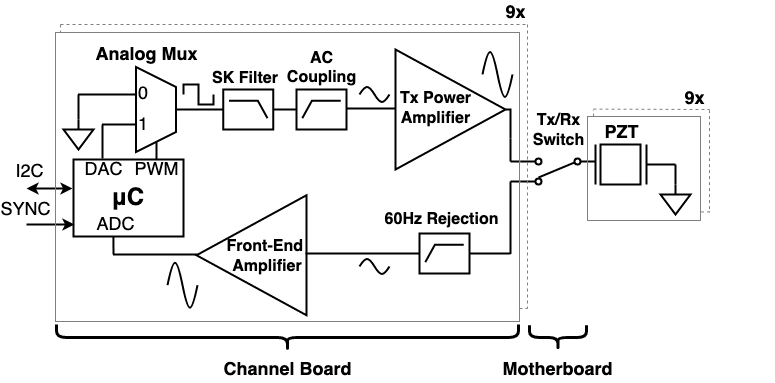

The diagram above was exported from draw.io. Its source (the exported page's mxGraphModel, read from the mxfile embedded in the PNG):
<mxGraphModel dx="847" dy="506" grid="1" gridSize="1" guides="1" tooltips="1" connect="1" arrows="1" fold="1" page="1" pageScale="1" pageWidth="2000" pageHeight="2000" math="0" shadow="0">
  <root>
    <mxCell id="0" />
    <mxCell id="1" parent="0" />
    <mxCell id="DG5CKvGOfUJk9i-rJw4s-82" style="edgeStyle=orthogonalEdgeStyle;rounded=0;orthogonalLoop=1;jettySize=auto;html=1;exitX=1;exitY=0.5;exitDx=0;exitDy=0;fontSize=14;endArrow=none;endFill=0;strokeWidth=2;" parent="1" source="DG5CKvGOfUJk9i-rJw4s-76" edge="1">
      <mxGeometry relative="1" as="geometry">
        <mxPoint x="677" y="149" as="targetPoint" />
      </mxGeometry>
    </mxCell>
    <mxCell id="DG5CKvGOfUJk9i-rJw4s-76" value="" style="triangle;whiteSpace=wrap;html=1;fontSize=14;rotation=0;strokeWidth=2;" parent="1" vertex="1">
      <mxGeometry x="562" y="60" width="110" height="120" as="geometry" />
    </mxCell>
    <mxCell id="DG5CKvGOfUJk9i-rJw4s-68" value="" style="triangle;whiteSpace=wrap;html=1;fontSize=14;rotation=-180;strokeWidth=2;" parent="1" vertex="1">
      <mxGeometry x="363" y="205.75" width="110" height="120" as="geometry" />
    </mxCell>
    <mxCell id="DG5CKvGOfUJk9i-rJw4s-2" value="&lt;b&gt;&lt;font style=&quot;font-size: 24px&quot;&gt;μC&lt;/font&gt;&lt;/b&gt;" style="rounded=0;whiteSpace=wrap;html=1;strokeWidth=2;" parent="1" vertex="1">
      <mxGeometry x="240" y="170" width="110" height="77" as="geometry" />
    </mxCell>
    <mxCell id="DG5CKvGOfUJk9i-rJw4s-5" value="&lt;font style=&quot;font-size: 18px&quot;&gt;I2C&lt;/font&gt;" style="text;html=1;align=center;verticalAlign=middle;resizable=0;points=[];autosize=1;strokeColor=none;fillColor=none;strokeWidth=2;" parent="1" vertex="1">
      <mxGeometry x="176" y="172" width="39" height="21" as="geometry" />
    </mxCell>
    <mxCell id="DG5CKvGOfUJk9i-rJw4s-8" value="" style="endArrow=classic;startArrow=classic;html=1;rounded=0;strokeWidth=2;" parent="1" edge="1">
      <mxGeometry width="50" height="50" relative="1" as="geometry">
        <mxPoint x="193" y="199" as="sourcePoint" />
        <mxPoint x="239" y="199" as="targetPoint" />
      </mxGeometry>
    </mxCell>
    <mxCell id="DG5CKvGOfUJk9i-rJw4s-11" value="" style="pointerEvents=1;verticalLabelPosition=bottom;shadow=0;dashed=0;align=center;html=1;verticalAlign=top;shape=mxgraph.electrical.signal_sources.signal_ground;strokeWidth=2;" parent="1" vertex="1">
      <mxGeometry x="230" y="130" width="30" height="30" as="geometry" />
    </mxCell>
    <mxCell id="DG5CKvGOfUJk9i-rJw4s-15" value="&lt;font style=&quot;font-size: 18px&quot;&gt;DAC&lt;/font&gt;" style="text;html=1;align=center;verticalAlign=middle;resizable=0;points=[];autosize=1;strokeColor=none;fillColor=none;strokeWidth=2;" parent="1" vertex="1">
      <mxGeometry x="245" y="170" width="49" height="21" as="geometry" />
    </mxCell>
    <mxCell id="DG5CKvGOfUJk9i-rJw4s-83" style="edgeStyle=orthogonalEdgeStyle;rounded=0;orthogonalLoop=1;jettySize=auto;html=1;exitX=0;exitY=0.5;exitDx=0;exitDy=0;exitPerimeter=0;entryX=0.5;entryY=0;entryDx=0;entryDy=0;fontSize=14;endArrow=none;endFill=0;strokeWidth=2;" parent="1" source="DG5CKvGOfUJk9i-rJw4s-19" target="DG5CKvGOfUJk9i-rJw4s-78" edge="1">
      <mxGeometry relative="1" as="geometry" />
    </mxCell>
    <mxCell id="DG5CKvGOfUJk9i-rJw4s-19" value="" style="verticalLabelPosition=bottom;shadow=0;dashed=0;align=center;html=1;verticalAlign=top;shape=mxgraph.electrical.logic_gates.lowpass_filter;fontSize=10;strokeWidth=2;" parent="1" vertex="1">
      <mxGeometry x="389.75" y="100" width="50" height="40" as="geometry" />
    </mxCell>
    <mxCell id="DG5CKvGOfUJk9i-rJw4s-21" value="&lt;b&gt;&lt;font style=&quot;font-size: 16px&quot;&gt;SK Filter&lt;/font&gt;&lt;/b&gt;" style="text;html=1;strokeColor=none;fillColor=none;align=center;verticalAlign=middle;whiteSpace=wrap;rounded=0;fontSize=10;strokeWidth=2;" parent="1" vertex="1">
      <mxGeometry x="378" y="77.5" width="67.5" height="23.5" as="geometry" />
    </mxCell>
    <mxCell id="DG5CKvGOfUJk9i-rJw4s-26" value="&lt;div style=&quot;font-size: 16px&quot;&gt;&lt;b&gt;&lt;font style=&quot;font-size: 16px&quot;&gt;Tx Power&lt;/font&gt;&lt;/b&gt;&lt;/div&gt;&lt;div style=&quot;font-size: 16px&quot;&gt;&lt;b&gt;&lt;font style=&quot;font-size: 16px&quot;&gt;Amplifier&lt;/font&gt;&lt;/b&gt;&lt;/div&gt;" style="text;html=1;strokeColor=none;fillColor=none;align=center;verticalAlign=middle;whiteSpace=wrap;rounded=0;fontSize=10;strokeWidth=2;" parent="1" vertex="1">
      <mxGeometry x="564" y="102" width="77" height="34" as="geometry" />
    </mxCell>
    <mxCell id="DG5CKvGOfUJk9i-rJw4s-27" value="" style="pointerEvents=1;verticalLabelPosition=bottom;shadow=0;dashed=0;align=center;html=1;verticalAlign=top;shape=mxgraph.electrical.waveforms.square_wave;fontSize=10;strokeWidth=2;" parent="1" vertex="1">
      <mxGeometry x="350" y="95" width="30" height="20" as="geometry" />
    </mxCell>
    <mxCell id="DG5CKvGOfUJk9i-rJw4s-34" value="" style="pointerEvents=1;verticalLabelPosition=bottom;shadow=0;dashed=0;align=center;html=1;verticalAlign=top;shape=mxgraph.electrical.waveforms.sine_wave;fontSize=10;strokeWidth=2;" parent="1" vertex="1">
      <mxGeometry x="526" y="95" width="30" height="20" as="geometry" />
    </mxCell>
    <mxCell id="DG5CKvGOfUJk9i-rJw4s-35" value="" style="pointerEvents=1;verticalLabelPosition=bottom;shadow=0;dashed=0;align=center;html=1;verticalAlign=top;shape=mxgraph.electrical.waveforms.sine_wave;fontSize=10;strokeWidth=2;" parent="1" vertex="1">
      <mxGeometry x="649" y="55" width="30" height="60" as="geometry" />
    </mxCell>
    <mxCell id="DG5CKvGOfUJk9i-rJw4s-37" value="" style="pointerEvents=1;verticalLabelPosition=bottom;shadow=0;dashed=0;align=center;html=1;verticalAlign=top;shape=mxgraph.electrical.electro-mechanical.2-way_switch;fontSize=10;rotation=-180;strokeWidth=2;" parent="1" vertex="1">
      <mxGeometry x="687" y="169" width="75" height="26" as="geometry" />
    </mxCell>
    <mxCell id="DG5CKvGOfUJk9i-rJw4s-41" value="" style="endArrow=none;html=1;rounded=0;fontSize=10;strokeWidth=2;" parent="1" edge="1">
      <mxGeometry width="50" height="50" relative="1" as="geometry">
        <mxPoint x="762" y="195" as="sourcePoint" />
        <mxPoint x="762" y="155" as="targetPoint" />
      </mxGeometry>
    </mxCell>
    <mxCell id="DG5CKvGOfUJk9i-rJw4s-42" value="" style="rounded=0;whiteSpace=wrap;html=1;fontSize=10;strokeWidth=2;" parent="1" vertex="1">
      <mxGeometry x="767" y="155" width="40" height="40" as="geometry" />
    </mxCell>
    <mxCell id="DG5CKvGOfUJk9i-rJw4s-43" value="" style="endArrow=none;html=1;rounded=0;fontSize=10;strokeWidth=2;" parent="1" edge="1">
      <mxGeometry width="50" height="50" relative="1" as="geometry">
        <mxPoint x="813" y="195" as="sourcePoint" />
        <mxPoint x="813" y="155" as="targetPoint" />
      </mxGeometry>
    </mxCell>
    <mxCell id="DG5CKvGOfUJk9i-rJw4s-44" value="&lt;b&gt;&lt;font style=&quot;font-size: 18px&quot;&gt;PZT&lt;/font&gt;&lt;/b&gt;" style="text;html=1;align=center;verticalAlign=middle;resizable=0;points=[];autosize=1;strokeColor=none;fillColor=none;fontSize=10;strokeWidth=2;" parent="1" vertex="1">
      <mxGeometry x="765" y="134" width="45" height="20" as="geometry" />
    </mxCell>
    <mxCell id="DG5CKvGOfUJk9i-rJw4s-46" style="edgeStyle=orthogonalEdgeStyle;rounded=0;orthogonalLoop=1;jettySize=auto;html=1;exitX=0.5;exitY=0;exitDx=0;exitDy=0;exitPerimeter=0;fontSize=10;endArrow=none;endFill=0;strokeWidth=2;" parent="1" source="DG5CKvGOfUJk9i-rJw4s-45" edge="1">
      <mxGeometry relative="1" as="geometry">
        <mxPoint x="842" y="175" as="targetPoint" />
      </mxGeometry>
    </mxCell>
    <mxCell id="DG5CKvGOfUJk9i-rJw4s-45" value="" style="pointerEvents=1;verticalLabelPosition=bottom;shadow=0;dashed=0;align=center;html=1;verticalAlign=top;shape=mxgraph.electrical.signal_sources.signal_ground;fontSize=10;strokeWidth=2;" parent="1" vertex="1">
      <mxGeometry x="827" y="195" width="30" height="30" as="geometry" />
    </mxCell>
    <mxCell id="DG5CKvGOfUJk9i-rJw4s-47" value="" style="endArrow=none;html=1;rounded=0;fontSize=10;strokeWidth=2;" parent="1" edge="1">
      <mxGeometry width="50" height="50" relative="1" as="geometry">
        <mxPoint x="813" y="175" as="sourcePoint" />
        <mxPoint x="842" y="175" as="targetPoint" />
      </mxGeometry>
    </mxCell>
    <mxCell id="DG5CKvGOfUJk9i-rJw4s-50" value="&lt;div style=&quot;font-size: 16px&quot;&gt;&lt;b&gt;&lt;font style=&quot;font-size: 16px&quot;&gt;Front-End&amp;nbsp;&lt;/font&gt;&lt;/b&gt;&lt;/div&gt;&lt;div style=&quot;font-size: 16px&quot;&gt;&lt;b&gt;&lt;font style=&quot;font-size: 16px&quot;&gt;Amplifier&lt;/font&gt;&lt;/b&gt;&lt;/div&gt;" style="text;html=1;strokeColor=none;fillColor=none;align=center;verticalAlign=middle;whiteSpace=wrap;rounded=0;fontSize=10;strokeWidth=2;" parent="1" vertex="1">
      <mxGeometry x="392" y="245" width="84" height="43.75" as="geometry" />
    </mxCell>
    <mxCell id="DG5CKvGOfUJk9i-rJw4s-54" value="" style="verticalLabelPosition=bottom;shadow=0;dashed=0;align=center;html=1;verticalAlign=top;shape=mxgraph.electrical.logic_gates.highpass_filter;fontSize=10;strokeWidth=2;" parent="1" vertex="1">
      <mxGeometry x="586" y="244" width="50" height="40" as="geometry" />
    </mxCell>
    <mxCell id="DG5CKvGOfUJk9i-rJw4s-59" value="&lt;font style=&quot;font-size: 18px&quot;&gt;ADC&lt;/font&gt;" style="text;html=1;align=center;verticalAlign=middle;resizable=0;points=[];autosize=1;strokeColor=none;fillColor=none;fontSize=10;strokeWidth=2;" parent="1" vertex="1">
      <mxGeometry x="257" y="226" width="49" height="20" as="geometry" />
    </mxCell>
    <mxCell id="DG5CKvGOfUJk9i-rJw4s-60" value="&lt;b&gt;&lt;font style=&quot;font-size: 16px&quot;&gt;60Hz Rejection&lt;/font&gt;&lt;/b&gt;" style="text;html=1;align=center;verticalAlign=middle;resizable=0;points=[];autosize=1;strokeColor=none;fillColor=none;fontSize=10;strokeWidth=2;" parent="1" vertex="1">
      <mxGeometry x="545" y="220" width="125" height="19" as="geometry" />
    </mxCell>
    <mxCell id="DG5CKvGOfUJk9i-rJw4s-63" value="" style="endArrow=none;html=1;rounded=0;fontSize=10;entryX=0.363;entryY=0.999;entryDx=0;entryDy=0;entryPerimeter=0;strokeWidth=2;" parent="1" target="DG5CKvGOfUJk9i-rJw4s-2" edge="1">
      <mxGeometry width="50" height="50" relative="1" as="geometry">
        <mxPoint x="280" y="265" as="sourcePoint" />
        <mxPoint x="290" y="250" as="targetPoint" />
      </mxGeometry>
    </mxCell>
    <mxCell id="DG5CKvGOfUJk9i-rJw4s-64" value="&lt;b style=&quot;font-size: 16px&quot;&gt;Tx/Rx&lt;br&gt;Switch&lt;/b&gt;" style="text;html=1;align=center;verticalAlign=middle;resizable=0;points=[];autosize=1;strokeColor=none;fillColor=none;fontSize=10;strokeWidth=2;" parent="1" vertex="1">
      <mxGeometry x="693.5" y="124" width="63" height="33" as="geometry" />
    </mxCell>
    <mxCell id="DG5CKvGOfUJk9i-rJw4s-65" value="" style="pointerEvents=1;verticalLabelPosition=bottom;shadow=0;dashed=0;align=center;html=1;verticalAlign=top;shape=mxgraph.electrical.waveforms.sine_wave;fontSize=10;strokeWidth=2;" parent="1" vertex="1">
      <mxGeometry x="526" y="267" width="30" height="20" as="geometry" />
    </mxCell>
    <mxCell id="DG5CKvGOfUJk9i-rJw4s-66" value="" style="pointerEvents=1;verticalLabelPosition=bottom;shadow=0;dashed=0;align=center;html=1;verticalAlign=top;shape=mxgraph.electrical.waveforms.sine_wave;fontSize=10;strokeWidth=2;" parent="1" vertex="1">
      <mxGeometry x="334" y="265.75" width="30" height="60" as="geometry" />
    </mxCell>
    <mxCell id="DG5CKvGOfUJk9i-rJw4s-72" value="" style="endArrow=none;html=1;rounded=0;fontSize=14;strokeWidth=2;" parent="1" edge="1">
      <mxGeometry width="50" height="50" relative="1" as="geometry">
        <mxPoint x="472" y="264" as="sourcePoint" />
        <mxPoint x="586" y="264" as="targetPoint" />
      </mxGeometry>
    </mxCell>
    <mxCell id="DG5CKvGOfUJk9i-rJw4s-78" value="" style="shape=trapezoid;perimeter=trapezoidPerimeter;whiteSpace=wrap;html=1;fixedSize=1;fontSize=14;rotation=90;strokeWidth=2;" parent="1" vertex="1">
      <mxGeometry x="280" y="100" width="85" height="40" as="geometry" />
    </mxCell>
    <mxCell id="DG5CKvGOfUJk9i-rJw4s-79" value="" style="endArrow=none;html=1;rounded=0;fontSize=14;strokeWidth=2;" parent="1" edge="1">
      <mxGeometry width="50" height="50" relative="1" as="geometry">
        <mxPoint x="323" y="170" as="sourcePoint" />
        <mxPoint x="323" y="152" as="targetPoint" />
      </mxGeometry>
    </mxCell>
    <mxCell id="DG5CKvGOfUJk9i-rJw4s-80" value="" style="endArrow=none;html=1;rounded=0;fontSize=14;strokeWidth=2;" parent="1" edge="1">
      <mxGeometry width="50" height="50" relative="1" as="geometry">
        <mxPoint x="512" y="119" as="sourcePoint" />
        <mxPoint x="562" y="119" as="targetPoint" />
      </mxGeometry>
    </mxCell>
    <mxCell id="DG5CKvGOfUJk9i-rJw4s-84" value="" style="endArrow=none;html=1;rounded=0;fontSize=14;strokeWidth=2;" parent="1" edge="1">
      <mxGeometry width="50" height="50" relative="1" as="geometry">
        <mxPoint x="244.5" y="105" as="sourcePoint" />
        <mxPoint x="303" y="105" as="targetPoint" />
      </mxGeometry>
    </mxCell>
    <mxCell id="DG5CKvGOfUJk9i-rJw4s-85" value="" style="endArrow=none;html=1;rounded=0;fontSize=14;strokeWidth=2;" parent="1" edge="1">
      <mxGeometry width="50" height="50" relative="1" as="geometry">
        <mxPoint x="268.5" y="135" as="sourcePoint" />
        <mxPoint x="303" y="135" as="targetPoint" />
      </mxGeometry>
    </mxCell>
    <mxCell id="DG5CKvGOfUJk9i-rJw4s-87" value="" style="endArrow=none;html=1;rounded=0;fontSize=14;exitX=0.5;exitY=0;exitDx=0;exitDy=0;exitPerimeter=0;strokeWidth=2;" parent="1" source="DG5CKvGOfUJk9i-rJw4s-11" edge="1">
      <mxGeometry width="50" height="50" relative="1" as="geometry">
        <mxPoint x="230" y="150" as="sourcePoint" />
        <mxPoint x="245" y="105" as="targetPoint" />
      </mxGeometry>
    </mxCell>
    <mxCell id="DG5CKvGOfUJk9i-rJw4s-88" value="&lt;font style=&quot;font-size: 18px&quot;&gt;PWM&lt;/font&gt;" style="text;html=1;align=center;verticalAlign=middle;resizable=0;points=[];autosize=1;strokeColor=none;fillColor=none;strokeWidth=2;" parent="1" vertex="1">
      <mxGeometry x="295.5" y="170" width="55" height="21" as="geometry" />
    </mxCell>
    <mxCell id="DG5CKvGOfUJk9i-rJw4s-89" value="" style="endArrow=none;html=1;rounded=0;fontSize=14;strokeWidth=2;" parent="1" edge="1">
      <mxGeometry width="50" height="50" relative="1" as="geometry">
        <mxPoint x="279.5" y="265" as="sourcePoint" />
        <mxPoint x="364" y="265" as="targetPoint" />
      </mxGeometry>
    </mxCell>
    <mxCell id="DG5CKvGOfUJk9i-rJw4s-90" value="" style="endArrow=none;html=1;rounded=0;fontSize=14;entryX=1;entryY=0.885;entryDx=0;entryDy=0;entryPerimeter=0;strokeWidth=2;" parent="1" target="DG5CKvGOfUJk9i-rJw4s-37" edge="1">
      <mxGeometry width="50" height="50" relative="1" as="geometry">
        <mxPoint x="677" y="172" as="sourcePoint" />
        <mxPoint x="687" y="159" as="targetPoint" />
      </mxGeometry>
    </mxCell>
    <mxCell id="DG5CKvGOfUJk9i-rJw4s-91" value="" style="endArrow=none;html=1;rounded=0;fontSize=14;strokeWidth=2;" parent="1" edge="1">
      <mxGeometry width="50" height="50" relative="1" as="geometry">
        <mxPoint x="677" y="149" as="sourcePoint" />
        <mxPoint x="677" y="172" as="targetPoint" />
      </mxGeometry>
    </mxCell>
    <mxCell id="DG5CKvGOfUJk9i-rJw4s-93" value="" style="endArrow=none;html=1;rounded=0;fontSize=14;entryX=1;entryY=0.115;entryDx=0;entryDy=0;entryPerimeter=0;strokeWidth=2;" parent="1" target="DG5CKvGOfUJk9i-rJw4s-37" edge="1">
      <mxGeometry width="50" height="50" relative="1" as="geometry">
        <mxPoint x="677" y="192" as="sourcePoint" />
        <mxPoint x="697.0000000000001" y="181.99" as="targetPoint" />
      </mxGeometry>
    </mxCell>
    <mxCell id="DG5CKvGOfUJk9i-rJw4s-94" value="" style="endArrow=none;html=1;rounded=0;fontSize=14;strokeWidth=2;" parent="1" edge="1">
      <mxGeometry width="50" height="50" relative="1" as="geometry">
        <mxPoint x="677" y="264.5" as="sourcePoint" />
        <mxPoint x="677" y="192" as="targetPoint" />
      </mxGeometry>
    </mxCell>
    <mxCell id="DG5CKvGOfUJk9i-rJw4s-95" value="" style="endArrow=none;html=1;rounded=0;fontSize=14;strokeWidth=2;" parent="1" edge="1">
      <mxGeometry width="50" height="50" relative="1" as="geometry">
        <mxPoint x="636" y="264" as="sourcePoint" />
        <mxPoint x="677" y="264" as="targetPoint" />
      </mxGeometry>
    </mxCell>
    <mxCell id="DG5CKvGOfUJk9i-rJw4s-96" value="&lt;b&gt;&lt;font style=&quot;font-size: 18px&quot;&gt;Analog Mux&lt;/font&gt;&lt;/b&gt;" style="text;html=1;strokeColor=none;fillColor=none;align=center;verticalAlign=middle;whiteSpace=wrap;rounded=0;fontSize=10;strokeWidth=2;" parent="1" vertex="1">
      <mxGeometry x="259" y="54" width="108.5" height="23.5" as="geometry" />
    </mxCell>
    <mxCell id="DG5CKvGOfUJk9i-rJw4s-97" value="&lt;font style=&quot;font-size: 18px&quot;&gt;0&lt;/font&gt;" style="text;html=1;strokeColor=none;fillColor=none;align=center;verticalAlign=middle;whiteSpace=wrap;rounded=0;fontSize=14;strokeWidth=2;" parent="1" vertex="1">
      <mxGeometry x="300" y="95" width="20" height="20" as="geometry" />
    </mxCell>
    <mxCell id="DG5CKvGOfUJk9i-rJw4s-98" value="&lt;font style=&quot;font-size: 18px&quot;&gt;1&lt;/font&gt;" style="text;html=1;strokeColor=none;fillColor=none;align=center;verticalAlign=middle;whiteSpace=wrap;rounded=0;fontSize=14;strokeWidth=2;" parent="1" vertex="1">
      <mxGeometry x="300" y="126" width="20" height="20" as="geometry" />
    </mxCell>
    <mxCell id="s31wKcPYI43-Ong0XyMw-2" style="rounded=0;orthogonalLoop=1;jettySize=auto;html=1;entryX=1;entryY=0.5;entryDx=0;entryDy=0;entryPerimeter=0;endArrow=none;endFill=0;strokeWidth=2;" parent="1" source="s31wKcPYI43-Ong0XyMw-1" target="DG5CKvGOfUJk9i-rJw4s-19" edge="1">
      <mxGeometry relative="1" as="geometry" />
    </mxCell>
    <mxCell id="s31wKcPYI43-Ong0XyMw-1" value="" style="verticalLabelPosition=bottom;shadow=0;dashed=0;align=center;html=1;verticalAlign=top;shape=mxgraph.electrical.logic_gates.highpass_filter;strokeWidth=2;" parent="1" vertex="1">
      <mxGeometry x="463" y="100" width="50" height="40" as="geometry" />
    </mxCell>
    <mxCell id="s31wKcPYI43-Ong0XyMw-3" value="&lt;b style=&quot;font-size: 16px&quot;&gt;&lt;font style=&quot;font-size: 16px&quot;&gt;AC&lt;br&gt;Coupling&lt;br&gt;&lt;br&gt;&lt;/font&gt;&lt;/b&gt;" style="text;html=1;strokeColor=none;fillColor=none;align=center;verticalAlign=middle;whiteSpace=wrap;rounded=0;fontSize=10;strokeWidth=2;" parent="1" vertex="1">
      <mxGeometry x="456.5" y="76.5" width="63" height="23.5" as="geometry" />
    </mxCell>
    <mxCell id="s31wKcPYI43-Ong0XyMw-4" value="" style="endArrow=none;html=1;rounded=0;fontSize=18;strokeWidth=2;" parent="1" edge="1">
      <mxGeometry width="50" height="50" relative="1" as="geometry">
        <mxPoint x="269" y="169" as="sourcePoint" />
        <mxPoint x="269" y="135" as="targetPoint" />
      </mxGeometry>
    </mxCell>
    <mxCell id="NqjbCYWiK1USfCQ5fzYp-1" value="" style="shape=curlyBracket;whiteSpace=wrap;html=1;rounded=1;rotation=-90;strokeWidth=3;" parent="1" vertex="1">
      <mxGeometry x="441" y="117" width="26" height="462" as="geometry" />
    </mxCell>
    <mxCell id="NqjbCYWiK1USfCQ5fzYp-2" value="" style="shape=curlyBracket;whiteSpace=wrap;html=1;rounded=1;rotation=-90;strokeWidth=3;" parent="1" vertex="1">
      <mxGeometry x="712.37" y="319.5" width="24.25" height="57" as="geometry" />
    </mxCell>
    <mxCell id="NqjbCYWiK1USfCQ5fzYp-4" value="&lt;span style=&quot;font-size: 18px&quot;&gt;&lt;b&gt;Channel Board&lt;/b&gt;&lt;/span&gt;" style="text;html=1;strokeColor=none;fillColor=none;align=center;verticalAlign=middle;whiteSpace=wrap;rounded=0;fontSize=10;strokeWidth=2;" parent="1" vertex="1">
      <mxGeometry x="375.5" y="369" width="157" height="23.5" as="geometry" />
    </mxCell>
    <mxCell id="NqjbCYWiK1USfCQ5fzYp-5" value="&lt;span style=&quot;font-size: 18px&quot;&gt;&lt;b&gt;Motherboard&lt;/b&gt;&lt;/span&gt;" style="text;html=1;strokeColor=none;fillColor=none;align=center;verticalAlign=middle;whiteSpace=wrap;rounded=0;fontSize=10;strokeWidth=2;" parent="1" vertex="1">
      <mxGeometry x="646" y="369" width="157" height="23.5" as="geometry" />
    </mxCell>
    <mxCell id="3acJRBBTsIvT6hkEEndk-1" value="" style="endArrow=classic;startArrow=none;html=1;rounded=0;entryX=0.009;entryY=0.844;entryDx=0;entryDy=0;strokeWidth=2;startFill=0;entryPerimeter=0;" edge="1" parent="1" target="DG5CKvGOfUJk9i-rJw4s-2">
      <mxGeometry width="50" height="50" relative="1" as="geometry">
        <mxPoint x="193" y="235" as="sourcePoint" />
        <mxPoint x="240" y="228.5" as="targetPoint" />
      </mxGeometry>
    </mxCell>
    <mxCell id="3acJRBBTsIvT6hkEEndk-3" value="&lt;div style=&quot;font-size: 18px&quot;&gt;SYNC&lt;/div&gt;" style="edgeLabel;html=1;align=center;verticalAlign=middle;resizable=0;points=[];labelBackgroundColor=none;" vertex="1" connectable="0" parent="3acJRBBTsIvT6hkEEndk-1">
      <mxGeometry x="-0.0205" y="-2" relative="1" as="geometry">
        <mxPoint x="-25" y="-16" as="offset" />
      </mxGeometry>
    </mxCell>
    <mxCell id="3acJRBBTsIvT6hkEEndk-6" value="" style="rounded=0;whiteSpace=wrap;html=1;labelBackgroundColor=none;fontSize=18;fillColor=none;strokeWidth=1;strokeColor=#808080;" vertex="1" parent="1">
      <mxGeometry x="222" y="43" width="464" height="289" as="geometry" />
    </mxCell>
    <mxCell id="3acJRBBTsIvT6hkEEndk-8" value="" style="endArrow=none;dashed=1;html=1;rounded=0;fontSize=18;strokeWidth=1;strokeColor=#808080;" edge="1" parent="1">
      <mxGeometry width="50" height="50" relative="1" as="geometry">
        <mxPoint x="227" y="35" as="sourcePoint" />
        <mxPoint x="693" y="35" as="targetPoint" />
      </mxGeometry>
    </mxCell>
    <mxCell id="3acJRBBTsIvT6hkEEndk-9" value="" style="endArrow=none;html=1;rounded=0;fontSize=18;strokeWidth=1;dashed=1;strokeColor=#808080;" edge="1" parent="1">
      <mxGeometry width="50" height="50" relative="1" as="geometry">
        <mxPoint x="694" y="35" as="sourcePoint" />
        <mxPoint x="694" y="319" as="targetPoint" />
      </mxGeometry>
    </mxCell>
    <mxCell id="3acJRBBTsIvT6hkEEndk-10" value="" style="endArrow=none;dashed=1;html=1;rounded=0;fontSize=18;strokeWidth=1;strokeColor=#808080;" edge="1" parent="1">
      <mxGeometry width="50" height="50" relative="1" as="geometry">
        <mxPoint x="686" y="319" as="sourcePoint" />
        <mxPoint x="694" y="319" as="targetPoint" />
      </mxGeometry>
    </mxCell>
    <mxCell id="3acJRBBTsIvT6hkEEndk-11" value="" style="endArrow=none;dashed=1;html=1;rounded=0;fontSize=18;strokeWidth=1;entryX=0.011;entryY=-0.001;entryDx=0;entryDy=0;entryPerimeter=0;strokeColor=#808080;" edge="1" parent="1" target="3acJRBBTsIvT6hkEEndk-6">
      <mxGeometry width="50" height="50" relative="1" as="geometry">
        <mxPoint x="226.99999999999977" y="35" as="sourcePoint" />
        <mxPoint x="227" y="41" as="targetPoint" />
      </mxGeometry>
    </mxCell>
    <mxCell id="3acJRBBTsIvT6hkEEndk-12" value="&lt;span style=&quot;font-size: 18px&quot;&gt;&lt;b&gt;9x&lt;br&gt;&lt;/b&gt;&lt;/span&gt;" style="text;html=1;strokeColor=none;fillColor=none;align=center;verticalAlign=middle;whiteSpace=wrap;rounded=0;fontSize=10;strokeWidth=2;" vertex="1" parent="1">
      <mxGeometry x="604" y="12" width="157" height="23.5" as="geometry" />
    </mxCell>
    <mxCell id="3acJRBBTsIvT6hkEEndk-14" style="edgeStyle=orthogonalEdgeStyle;rounded=0;orthogonalLoop=1;jettySize=auto;html=1;exitX=0.5;exitY=1;exitDx=0;exitDy=0;dashed=1;fontSize=18;fontColor=#808080;startArrow=none;startFill=0;endArrow=none;endFill=0;strokeColor=#808080;strokeWidth=1;" edge="1" parent="1" source="NqjbCYWiK1USfCQ5fzYp-5" target="NqjbCYWiK1USfCQ5fzYp-5">
      <mxGeometry relative="1" as="geometry" />
    </mxCell>
    <mxCell id="3acJRBBTsIvT6hkEEndk-15" value="" style="rounded=0;whiteSpace=wrap;html=1;labelBackgroundColor=none;fontSize=18;fillColor=none;strokeWidth=1;strokeColor=#808080;" vertex="1" parent="1">
      <mxGeometry x="754" y="127" width="113" height="104" as="geometry" />
    </mxCell>
    <mxCell id="3acJRBBTsIvT6hkEEndk-16" value="" style="endArrow=none;dashed=1;html=1;rounded=0;fontSize=18;strokeWidth=1;strokeColor=#808080;" edge="1" parent="1">
      <mxGeometry width="50" height="50" relative="1" as="geometry">
        <mxPoint x="760" y="119.6" as="sourcePoint" />
        <mxPoint x="876" y="120" as="targetPoint" />
      </mxGeometry>
    </mxCell>
    <mxCell id="3acJRBBTsIvT6hkEEndk-17" value="" style="endArrow=none;dashed=1;html=1;rounded=0;fontSize=18;strokeWidth=1;strokeColor=#808080;" edge="1" parent="1">
      <mxGeometry width="50" height="50" relative="1" as="geometry">
        <mxPoint x="876" y="120.60000000000002" as="sourcePoint" />
        <mxPoint x="876" y="223" as="targetPoint" />
      </mxGeometry>
    </mxCell>
    <mxCell id="3acJRBBTsIvT6hkEEndk-18" value="" style="endArrow=none;dashed=1;html=1;rounded=0;fontSize=18;strokeWidth=1;strokeColor=#808080;exitX=1.005;exitY=0.918;exitDx=0;exitDy=0;exitPerimeter=0;" edge="1" parent="1" source="3acJRBBTsIvT6hkEEndk-15">
      <mxGeometry width="50" height="50" relative="1" as="geometry">
        <mxPoint x="870" y="222" as="sourcePoint" />
        <mxPoint x="877" y="222.4" as="targetPoint" />
      </mxGeometry>
    </mxCell>
    <mxCell id="3acJRBBTsIvT6hkEEndk-19" value="" style="endArrow=none;dashed=1;html=1;rounded=0;fontSize=18;strokeWidth=1;strokeColor=#808080;" edge="1" parent="1">
      <mxGeometry width="50" height="50" relative="1" as="geometry">
        <mxPoint x="760" y="127" as="sourcePoint" />
        <mxPoint x="760" y="120" as="targetPoint" />
      </mxGeometry>
    </mxCell>
    <mxCell id="3acJRBBTsIvT6hkEEndk-20" value="&lt;span style=&quot;font-size: 18px&quot;&gt;&lt;b&gt;9x&lt;br&gt;&lt;/b&gt;&lt;/span&gt;" style="text;html=1;strokeColor=none;fillColor=none;align=center;verticalAlign=middle;whiteSpace=wrap;rounded=0;fontSize=10;strokeWidth=2;" vertex="1" parent="1">
      <mxGeometry x="783" y="98" width="157" height="23.5" as="geometry" />
    </mxCell>
  </root>
</mxGraphModel>